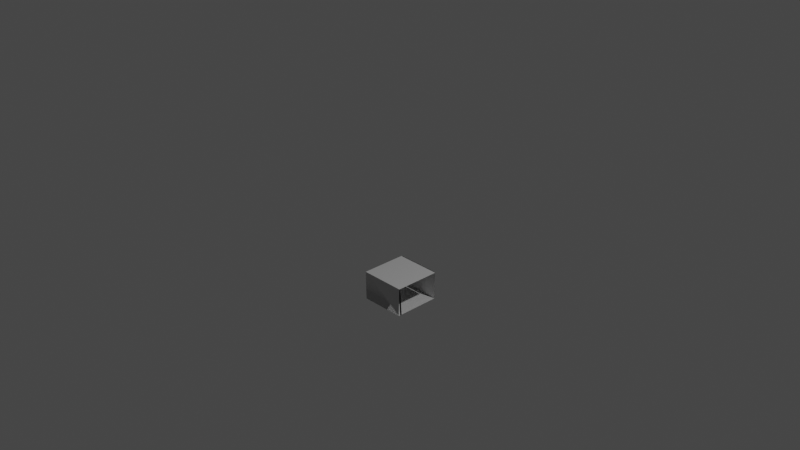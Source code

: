 # Source: fridge_body_bottom.blend  (saved by Blender 2.93.21; exported with 4.5.12 LTS)
import bpy
from mathutils import Matrix  # noqa: F401  (used for matrix-valued properties, if any)

bpy.ops.wm.read_factory_settings(use_empty=True)
scene = bpy.context.scene
scene.name = 'Scene'

# ---- collections
col_collection = bpy.data.collections.new('Collection'); scene.collection.children.link(col_collection)

# ---- materials (node trees are filled in below, after node groups)
mat_material_0_0 = bpy.data.materials.new('material_0_0')
mat_material_0_0.use_transparent_shadow = False
mat_material_0_0.diffuse_color = (1.0, 1.0, 1.0, 1.0)
mat_material_0_0.roughness = 0.8174
mat_material_0_0.specular_intensity = 0.06667
mat_material_0_0.metallic = 1.0

# ---- material node trees
mat_material_0_0.use_nodes = True; mat_material_0_0.node_tree.nodes.clear()
_N = mat_material_0_0.node_tree.nodes; _L = mat_material_0_0.node_tree.links
n0 = _N.new('ShaderNodeBsdfPrincipled'); n0.name = 'Principled BSDF'; n0.location = (10, 300)
n0.distribution = 'GGX'
n0.subsurface_method = 'BURLEY'
n0.inputs[0].default_value = (1.0, 1.0, 1.0, 1.0)
n0.inputs[1].default_value = 1.0
n0.inputs[2].default_value = 0.8174
n0.inputs[3].default_value = 1.45
n0.inputs[13].default_value = 0.06667
n0.inputs[27].default_value = (0.0, 0.0, 0.0, 1.0)
n0.inputs[28].default_value = 1.0
n1 = _N.new('ShaderNodeOutputMaterial'); n1.name = 'Material Output'; n1.location = (300, 300)
_L.new(n0.outputs[0], n1.inputs[0])
n1.is_active_output = True

# ---- world
world_world = bpy.data.worlds.new('World'); scene.world = world_world
world_world.use_nodes = True; world_world.node_tree.nodes.clear()
_N = world_world.node_tree.nodes; _L = world_world.node_tree.links
n0 = _N.new('ShaderNodeOutputWorld'); n0.name = 'World Output'; n0.location = (300, 300)
n1 = _N.new('ShaderNodeBackground'); n1.name = 'Background'; n1.location = (10, 300)
n1.inputs[0].default_value = (0.05088, 0.05088, 0.05088, 1.0)
_L.new(n1.outputs[0], n0.inputs[0])
n0.is_active_output = True
world_world.color = (0.05088, 0.05088, 0.05088)
world_world.use_sun_shadow = False
world_world.sun_shadow_jitter_overblur = 0.0

# ---- cameras
cam_camera = bpy.data.cameras.new('Camera')
cam_camera.clip_end = 100.0
cam_camera.ortho_scale = 7.314

# ---- lights
light_light = bpy.data.lights.new('Light', 'POINT')
light_light.transmission_factor = 0.0
light_light.energy = 1000.0
light_light.shadow_soft_size = 0.1
light_light.shadow_maximum_resolution = 0.006
light_light.use_absolute_resolution = True

# ---- meshes
me_group11_mesh380_mesh380_geometry_mesh380_geometry = bpy.data.meshes.new('Group11/mesh380/mesh380-geometry#mesh380-geometry')
me_group11_mesh380_mesh380_geometry_mesh380_geometry.from_pydata([(-0.2531, -0.6248, 0.2389), (0.2562, -0.6248, 0.2389), (-0.2531, -0.6248, -0.2697), (0.2562, -0.6248, -0.2697), (-0.2417, -0.942, -0.2363), (-0.2415, -0.7901, -0.2788), (-0.2411, -0.942, -0.2788), (-0.2482, -0.942, 0.2389), (0.2452, -0.942, 0.1973), (0.2465, -0.9156, 0.2389), (0.2408, -0.942, -0.2788), (0.2456, -0.942, 0.2389), (-0.2419, -0.622, -0.2788), (0.243, -0.6229, -0.2788), (-0.1885, -0.6221, -0.2788)], [], [(0, 7, 11, 9), (0, 9, 1), (1, 2, 0), (2, 1, 3), (4, 7, 11, 8), (10, 13, 14, 5, 6), (10, 8, 4, 6), (14, 12, 5)])
me_group11_mesh380_mesh380_geometry_mesh380_geometry.polygons.foreach_set('use_smooth', [True] * 8)
_k = set([(0, 1), (0, 2), (2, 3)])
me_group11_mesh380_mesh380_geometry_mesh380_geometry.attributes.new('sharp_edge', 'BOOLEAN', 'EDGE').data.foreach_set('value', [ (min(e.vertices), max(e.vertices)) in _k for e in me_group11_mesh380_mesh380_geometry_mesh380_geometry.edges])
me_group11_mesh380_mesh380_geometry_mesh380_geometry.materials.append(mat_material_0_0)
me_group11_mesh380_mesh380_geometry_mesh380_geometry.use_remesh_fix_poles = True
me_group11_mesh380_mesh380_geometry_mesh380_geometry.use_remesh_preserve_attributes = False
me_group11_mesh380_mesh380_geometry_mesh380_geometry.update()
me_group11_mesh380_mesh380_geometry_mesh380_geometry.normals_split_custom_set([tuple(v) for v in zip(*[iter([-3.619e-09, 0.0, 1.0, -5.475e-09, 0.0, 1.0, -5.475e-09, 0.0, 1.0, -3.598e-09, 0.0, 1.0, -3.619e-09, 0.0, 1.0, -3.598e-09, 0.0, 1.0, 0.0, 0.0, 1.0, 0.0, 1.0, 0.0, 0.0, 1.0, 0.0, 0.0, 1.0, 0.0, 0.0, 1.0, 0.0, 0.0, 1.0, 0.0, 0.0, 1.0, 0.0, 0.0, 1.0, -7.427e-08, 0.0, 1.0, -7.427e-08, 0.0, 1.0, -7.427e-08, 0.0, 1.0, -7.427e-08, 0.0, 0.0, 1.0, 0.0, 0.0, 1.0, 0.0, 0.0, 1.0, 0.0, 0.0, 1.0, 0.0, 0.0, 1.0, 0.0, -1.0, 2.232e-07, 0.0, -1.0, 2.232e-07, 0.0, -1.0, 2.232e-07, 0.0, -1.0, 2.232e-07, 0.0, 0.0, 1.0, 0.0, 0.0, 1.0, 0.0, 0.0, 1.0])] * 3)])

# ---- objects
ob_light = bpy.data.objects.new('Light', light_light)
ob_camera = bpy.data.objects.new('Camera', cam_camera)
ob_group11_mesh380_mesh380_geometry_mesh380_geometry = bpy.data.objects.new('Group11/mesh380/mesh380-geometry#mesh380-geometry', me_group11_mesh380_mesh380_geometry_mesh380_geometry)

# ---- transforms, parenting, visibility, modifiers, constraints
ob_light.location = (4.076, 1.005, 5.904)
ob_light.rotation_euler = (0.6503, 0.05522, 1.866)
ob_light.lock_rotations_4d = False
ob_light.empty_display_type = 'ARROWS'
ob_light.color = (0.0, 0.0, 0.0, 0.0)
ob_light.lineart.crease_threshold = 0.0
ob_camera.location = (7.359, -6.926, 4.958)
ob_camera.rotation_euler = (1.109, 0.0, 0.8149)
ob_camera.lock_rotations_4d = False
ob_camera.empty_display_type = 'ARROWS'
ob_camera.color = (0.0, 0.0, 0.0, 0.0)
ob_camera.display_type = 'WIRE'
ob_camera.lineart.crease_threshold = 0.0
ob_group11_mesh380_mesh380_geometry_mesh380_geometry.location = (0.0, 0.0, 0.0)
ob_group11_mesh380_mesh380_geometry_mesh380_geometry.rotation_euler = (1.571, -0.0, 0.0)

# ---- collection membership
col_collection.objects.link(ob_light)
col_collection.objects.link(ob_camera)
col_collection.objects.link(ob_group11_mesh380_mesh380_geometry_mesh380_geometry)

# ---- scene / render settings (as saved in the file)
scene.camera = ob_camera
scene.frame_start = 1; scene.frame_end = 250; scene.frame_set(1)
scene.render.engine = 'BLENDER_EEVEE_NEXT'
scene.cycles.use_denoising = False
scene.cycles.samples = 128
scene.cycles.sampling_pattern = 'TABULATED_SOBOL'
scene.cycles.use_adaptive_sampling = False
scene.cycles.use_light_tree = False
scene.view_settings.view_transform = 'Filmic'
bpy.context.view_layer.update()

